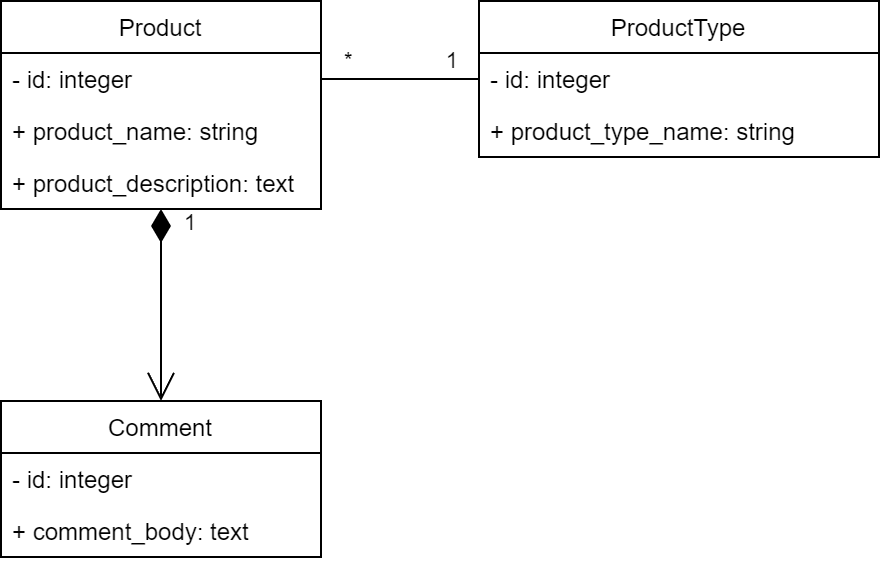

The diagram above was exported from draw.io. Its source (the exported page's mxGraphModel, read from the mxfile embedded in the PNG):
<mxGraphModel dx="556" dy="337" grid="1" gridSize="10" guides="1" tooltips="1" connect="1" arrows="1" fold="1" page="1" pageScale="1" pageWidth="827" pageHeight="1169" math="0" shadow="0">
  <root>
    <mxCell id="0" />
    <mxCell id="1" parent="0" />
    <mxCell id="7Ym0WRAOY_afBUZoju32-5" value="Product" style="swimlane;fontStyle=0;childLayout=stackLayout;horizontal=1;startSize=26;fillColor=none;horizontalStack=0;resizeParent=1;resizeParentMax=0;resizeLast=0;collapsible=1;marginBottom=0;" vertex="1" parent="1">
      <mxGeometry x="80" y="80" width="160" height="104" as="geometry" />
    </mxCell>
    <mxCell id="7Ym0WRAOY_afBUZoju32-6" value="- id: integer" style="text;strokeColor=none;fillColor=none;align=left;verticalAlign=top;spacingLeft=4;spacingRight=4;overflow=hidden;rotatable=0;points=[[0,0.5],[1,0.5]];portConstraint=eastwest;" vertex="1" parent="7Ym0WRAOY_afBUZoju32-5">
      <mxGeometry y="26" width="160" height="26" as="geometry" />
    </mxCell>
    <mxCell id="7Ym0WRAOY_afBUZoju32-7" value="+ product_name: string" style="text;strokeColor=none;fillColor=none;align=left;verticalAlign=top;spacingLeft=4;spacingRight=4;overflow=hidden;rotatable=0;points=[[0,0.5],[1,0.5]];portConstraint=eastwest;" vertex="1" parent="7Ym0WRAOY_afBUZoju32-5">
      <mxGeometry y="52" width="160" height="26" as="geometry" />
    </mxCell>
    <mxCell id="7Ym0WRAOY_afBUZoju32-8" value="+ product_description: text" style="text;strokeColor=none;fillColor=none;align=left;verticalAlign=top;spacingLeft=4;spacingRight=4;overflow=hidden;rotatable=0;points=[[0,0.5],[1,0.5]];portConstraint=eastwest;" vertex="1" parent="7Ym0WRAOY_afBUZoju32-5">
      <mxGeometry y="78" width="160" height="26" as="geometry" />
    </mxCell>
    <mxCell id="7Ym0WRAOY_afBUZoju32-9" value="ProductType" style="swimlane;fontStyle=0;childLayout=stackLayout;horizontal=1;startSize=26;fillColor=none;horizontalStack=0;resizeParent=1;resizeParentMax=0;resizeLast=0;collapsible=1;marginBottom=0;" vertex="1" parent="1">
      <mxGeometry x="319" y="80" width="200" height="78" as="geometry" />
    </mxCell>
    <mxCell id="7Ym0WRAOY_afBUZoju32-10" value="- id: integer" style="text;strokeColor=none;fillColor=none;align=left;verticalAlign=top;spacingLeft=4;spacingRight=4;overflow=hidden;rotatable=0;points=[[0,0.5],[1,0.5]];portConstraint=eastwest;" vertex="1" parent="7Ym0WRAOY_afBUZoju32-9">
      <mxGeometry y="26" width="200" height="26" as="geometry" />
    </mxCell>
    <mxCell id="7Ym0WRAOY_afBUZoju32-11" value="+ product_type_name: string" style="text;strokeColor=none;fillColor=none;align=left;verticalAlign=top;spacingLeft=4;spacingRight=4;overflow=hidden;rotatable=0;points=[[0,0.5],[1,0.5]];portConstraint=eastwest;" vertex="1" parent="7Ym0WRAOY_afBUZoju32-9">
      <mxGeometry y="52" width="200" height="26" as="geometry" />
    </mxCell>
    <mxCell id="7Ym0WRAOY_afBUZoju32-13" value="Comment" style="swimlane;fontStyle=0;childLayout=stackLayout;horizontal=1;startSize=26;fillColor=none;horizontalStack=0;resizeParent=1;resizeParentMax=0;resizeLast=0;collapsible=1;marginBottom=0;" vertex="1" parent="1">
      <mxGeometry x="80" y="280" width="160" height="78" as="geometry" />
    </mxCell>
    <mxCell id="7Ym0WRAOY_afBUZoju32-14" value="- id: integer" style="text;strokeColor=none;fillColor=none;align=left;verticalAlign=top;spacingLeft=4;spacingRight=4;overflow=hidden;rotatable=0;points=[[0,0.5],[1,0.5]];portConstraint=eastwest;" vertex="1" parent="7Ym0WRAOY_afBUZoju32-13">
      <mxGeometry y="26" width="160" height="26" as="geometry" />
    </mxCell>
    <mxCell id="7Ym0WRAOY_afBUZoju32-15" value="+ comment_body: text" style="text;strokeColor=none;fillColor=none;align=left;verticalAlign=top;spacingLeft=4;spacingRight=4;overflow=hidden;rotatable=0;points=[[0,0.5],[1,0.5]];portConstraint=eastwest;" vertex="1" parent="7Ym0WRAOY_afBUZoju32-13">
      <mxGeometry y="52" width="160" height="26" as="geometry" />
    </mxCell>
    <mxCell id="7Ym0WRAOY_afBUZoju32-17" value="1" style="endArrow=open;html=1;endSize=12;startArrow=diamondThin;startSize=14;startFill=1;edgeStyle=orthogonalEdgeStyle;align=left;verticalAlign=bottom;rounded=0;entryX=0.5;entryY=0;entryDx=0;entryDy=0;exitX=0.5;exitY=1;exitDx=0;exitDy=0;" edge="1" parent="1" source="7Ym0WRAOY_afBUZoju32-5" target="7Ym0WRAOY_afBUZoju32-13">
      <mxGeometry x="-0.6667" y="10" relative="1" as="geometry">
        <mxPoint x="180" y="200" as="sourcePoint" />
        <mxPoint x="280" y="220" as="targetPoint" />
        <mxPoint as="offset" />
      </mxGeometry>
    </mxCell>
    <mxCell id="7Ym0WRAOY_afBUZoju32-18" value="" style="endArrow=none;html=1;edgeStyle=orthogonalEdgeStyle;rounded=0;exitX=1;exitY=0.5;exitDx=0;exitDy=0;entryX=0;entryY=0.5;entryDx=0;entryDy=0;" edge="1" parent="1" source="7Ym0WRAOY_afBUZoju32-6" target="7Ym0WRAOY_afBUZoju32-10">
      <mxGeometry relative="1" as="geometry">
        <mxPoint x="220" y="220" as="sourcePoint" />
        <mxPoint x="380" y="220" as="targetPoint" />
      </mxGeometry>
    </mxCell>
    <mxCell id="7Ym0WRAOY_afBUZoju32-19" value="*" style="edgeLabel;resizable=0;html=1;align=left;verticalAlign=bottom;" connectable="0" vertex="1" parent="7Ym0WRAOY_afBUZoju32-18">
      <mxGeometry x="-1" relative="1" as="geometry">
        <mxPoint x="10" as="offset" />
      </mxGeometry>
    </mxCell>
    <mxCell id="7Ym0WRAOY_afBUZoju32-20" value="1" style="edgeLabel;resizable=0;html=1;align=right;verticalAlign=bottom;" connectable="0" vertex="1" parent="7Ym0WRAOY_afBUZoju32-18">
      <mxGeometry x="1" relative="1" as="geometry">
        <mxPoint x="-10" as="offset" />
      </mxGeometry>
    </mxCell>
  </root>
</mxGraphModel>